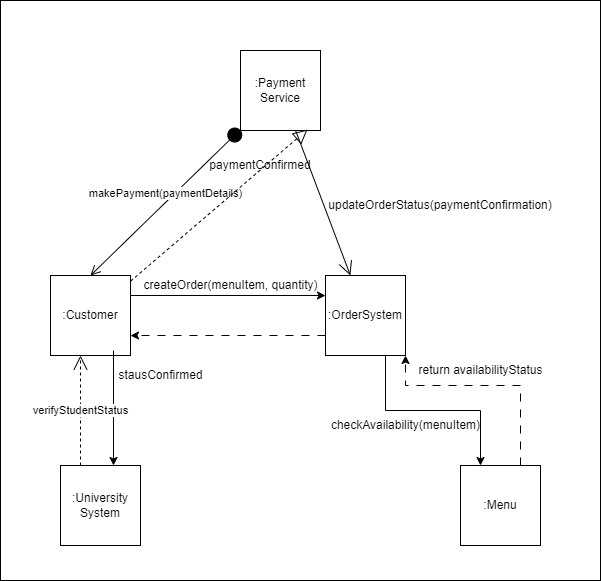

The diagram above was exported from draw.io. Its source (the exported page's mxGraphModel, read from the mxfile embedded in the PNG):
<mxGraphModel dx="1224" dy="1132" grid="1" gridSize="10" guides="1" tooltips="1" connect="1" arrows="1" fold="1" page="1" pageScale="1" pageWidth="850" pageHeight="1100" math="0" shadow="0">
  <root>
    <mxCell id="0" />
    <mxCell id="1" parent="0" />
    <mxCell id="NVYymK4J9tQH5W_NjVNs-2" value="" style="rounded=0;whiteSpace=wrap;html=1;" parent="1" vertex="1">
      <mxGeometry x="975" y="120" width="600" height="580" as="geometry" />
    </mxCell>
    <mxCell id="NVYymK4J9tQH5W_NjVNs-5" style="edgeStyle=orthogonalEdgeStyle;rounded=0;orthogonalLoop=1;jettySize=auto;html=1;exitX=1;exitY=0.25;exitDx=0;exitDy=0;entryX=0;entryY=0.25;entryDx=0;entryDy=0;" parent="1" source="NVYymK4J9tQH5W_NjVNs-6" target="NVYymK4J9tQH5W_NjVNs-10" edge="1">
      <mxGeometry relative="1" as="geometry" />
    </mxCell>
    <mxCell id="NVYymK4J9tQH5W_NjVNs-6" value=":Customer" style="whiteSpace=wrap;html=1;aspect=fixed;" parent="1" vertex="1">
      <mxGeometry x="1025" y="395" width="80" height="80" as="geometry" />
    </mxCell>
    <mxCell id="NVYymK4J9tQH5W_NjVNs-7" style="edgeStyle=orthogonalEdgeStyle;rounded=0;orthogonalLoop=1;jettySize=auto;html=1;entryX=0.75;entryY=0;entryDx=0;entryDy=0;" parent="1" edge="1">
      <mxGeometry relative="1" as="geometry">
        <mxPoint x="1088" y="470" as="sourcePoint" />
        <mxPoint x="1088" y="585" as="targetPoint" />
      </mxGeometry>
    </mxCell>
    <mxCell id="NVYymK4J9tQH5W_NjVNs-8" style="edgeStyle=orthogonalEdgeStyle;rounded=0;orthogonalLoop=1;jettySize=auto;html=1;exitX=0.75;exitY=1;exitDx=0;exitDy=0;entryX=0.25;entryY=0;entryDx=0;entryDy=0;" parent="1" source="NVYymK4J9tQH5W_NjVNs-10" target="NVYymK4J9tQH5W_NjVNs-19" edge="1">
      <mxGeometry relative="1" as="geometry" />
    </mxCell>
    <mxCell id="NVYymK4J9tQH5W_NjVNs-9" style="edgeStyle=orthogonalEdgeStyle;rounded=0;orthogonalLoop=1;jettySize=auto;html=1;exitX=0;exitY=0.75;exitDx=0;exitDy=0;entryX=1;entryY=0.75;entryDx=0;entryDy=0;dashed=1;dashPattern=8 8;" parent="1" source="NVYymK4J9tQH5W_NjVNs-10" target="NVYymK4J9tQH5W_NjVNs-6" edge="1">
      <mxGeometry relative="1" as="geometry" />
    </mxCell>
    <mxCell id="NVYymK4J9tQH5W_NjVNs-10" value=":OrderSystem" style="whiteSpace=wrap;html=1;aspect=fixed;" parent="1" vertex="1">
      <mxGeometry x="1300" y="395" width="80" height="80" as="geometry" />
    </mxCell>
    <mxCell id="NVYymK4J9tQH5W_NjVNs-13" value=":University&lt;br&gt;System" style="whiteSpace=wrap;html=1;aspect=fixed;" parent="1" vertex="1">
      <mxGeometry x="1035" y="585" width="80" height="80" as="geometry" />
    </mxCell>
    <mxCell id="NVYymK4J9tQH5W_NjVNs-16" value=":Payment&lt;br&gt;Service" style="whiteSpace=wrap;html=1;aspect=fixed;" parent="1" vertex="1">
      <mxGeometry x="1215" y="170" width="80" height="80" as="geometry" />
    </mxCell>
    <mxCell id="NVYymK4J9tQH5W_NjVNs-18" style="edgeStyle=orthogonalEdgeStyle;rounded=0;orthogonalLoop=1;jettySize=auto;html=1;exitX=0.75;exitY=0;exitDx=0;exitDy=0;entryX=1;entryY=1;entryDx=0;entryDy=0;dashed=1;dashPattern=8 8;" parent="1" source="NVYymK4J9tQH5W_NjVNs-19" target="NVYymK4J9tQH5W_NjVNs-10" edge="1">
      <mxGeometry relative="1" as="geometry">
        <Array as="points">
          <mxPoint x="1495" y="505" />
          <mxPoint x="1380" y="505" />
        </Array>
      </mxGeometry>
    </mxCell>
    <mxCell id="NVYymK4J9tQH5W_NjVNs-19" value=":Menu" style="whiteSpace=wrap;html=1;aspect=fixed;" parent="1" vertex="1">
      <mxGeometry x="1435" y="585" width="80" height="80" as="geometry" />
    </mxCell>
    <mxCell id="NVYymK4J9tQH5W_NjVNs-20" value="createOrder(menuItem, quantity)" style="text;html=1;align=center;verticalAlign=middle;resizable=0;points=[];autosize=1;strokeColor=none;fillColor=none;" parent="1" vertex="1">
      <mxGeometry x="1105" y="390" width="200" height="30" as="geometry" />
    </mxCell>
    <mxCell id="NVYymK4J9tQH5W_NjVNs-22" value="checkAvailability(menuItem)" style="text;html=1;align=center;verticalAlign=middle;resizable=0;points=[];autosize=1;strokeColor=none;fillColor=none;" parent="1" vertex="1">
      <mxGeometry x="1295" y="530" width="170" height="30" as="geometry" />
    </mxCell>
    <mxCell id="NVYymK4J9tQH5W_NjVNs-27" value="return availabilityStatus" style="text;html=1;align=center;verticalAlign=middle;resizable=0;points=[];autosize=1;strokeColor=none;fillColor=none;" parent="1" vertex="1">
      <mxGeometry x="1380" y="475" width="150" height="30" as="geometry" />
    </mxCell>
    <mxCell id="NVYymK4J9tQH5W_NjVNs-29" value="stausConfirmed" style="text;html=1;align=center;verticalAlign=middle;resizable=0;points=[];autosize=1;strokeColor=none;fillColor=none;" parent="1" vertex="1">
      <mxGeometry x="1080" y="480" width="110" height="30" as="geometry" />
    </mxCell>
    <mxCell id="NVYymK4J9tQH5W_NjVNs-36" value="verifyStudentStatus" style="endArrow=open;endSize=12;dashed=1;html=1;rounded=0;entryX=0.75;entryY=1;entryDx=0;entryDy=0;" parent="1" edge="1">
      <mxGeometry width="160" relative="1" as="geometry">
        <mxPoint x="1055" y="585" as="sourcePoint" />
        <mxPoint x="1055" y="475" as="targetPoint" />
      </mxGeometry>
    </mxCell>
    <mxCell id="NVYymK4J9tQH5W_NjVNs-38" value="makePayment(paymentDetails)" style="html=1;verticalAlign=bottom;startArrow=circle;startFill=1;endArrow=open;startSize=6;endSize=8;curved=0;rounded=0;entryX=0.5;entryY=0;entryDx=0;entryDy=0;" parent="1" source="NVYymK4J9tQH5W_NjVNs-16" target="NVYymK4J9tQH5W_NjVNs-6" edge="1">
      <mxGeometry width="80" relative="1" as="geometry">
        <mxPoint x="1275" y="290" as="sourcePoint" />
        <mxPoint x="1355" y="290" as="targetPoint" />
      </mxGeometry>
    </mxCell>
    <mxCell id="NVYymK4J9tQH5W_NjVNs-40" value="" style="endArrow=block;dashed=1;endFill=0;endSize=12;html=1;rounded=0;entryX=0.838;entryY=0.988;entryDx=0;entryDy=0;entryPerimeter=0;" parent="1" source="NVYymK4J9tQH5W_NjVNs-6" target="NVYymK4J9tQH5W_NjVNs-16" edge="1">
      <mxGeometry width="160" relative="1" as="geometry">
        <mxPoint x="1155" y="360" as="sourcePoint" />
        <mxPoint x="1315" y="360" as="targetPoint" />
      </mxGeometry>
    </mxCell>
    <mxCell id="NVYymK4J9tQH5W_NjVNs-41" value="paymentConfirmed" style="text;html=1;strokeColor=none;fillColor=none;align=center;verticalAlign=middle;whiteSpace=wrap;rounded=0;" parent="1" vertex="1">
      <mxGeometry x="1205" y="270" width="60" height="30" as="geometry" />
    </mxCell>
    <mxCell id="NVYymK4J9tQH5W_NjVNs-44" value="" style="endArrow=open;endFill=1;endSize=12;html=1;rounded=0;" parent="1" source="NVYymK4J9tQH5W_NjVNs-16" target="NVYymK4J9tQH5W_NjVNs-10" edge="1">
      <mxGeometry width="160" relative="1" as="geometry">
        <mxPoint x="1365" y="320" as="sourcePoint" />
        <mxPoint x="1475" y="320" as="targetPoint" />
      </mxGeometry>
    </mxCell>
    <mxCell id="NVYymK4J9tQH5W_NjVNs-45" value="updateOrderStatus(paymentConfirmation)" style="text;html=1;strokeColor=none;fillColor=none;align=center;verticalAlign=middle;whiteSpace=wrap;rounded=0;" parent="1" vertex="1">
      <mxGeometry x="1385" y="310" width="60" height="30" as="geometry" />
    </mxCell>
  </root>
</mxGraphModel>